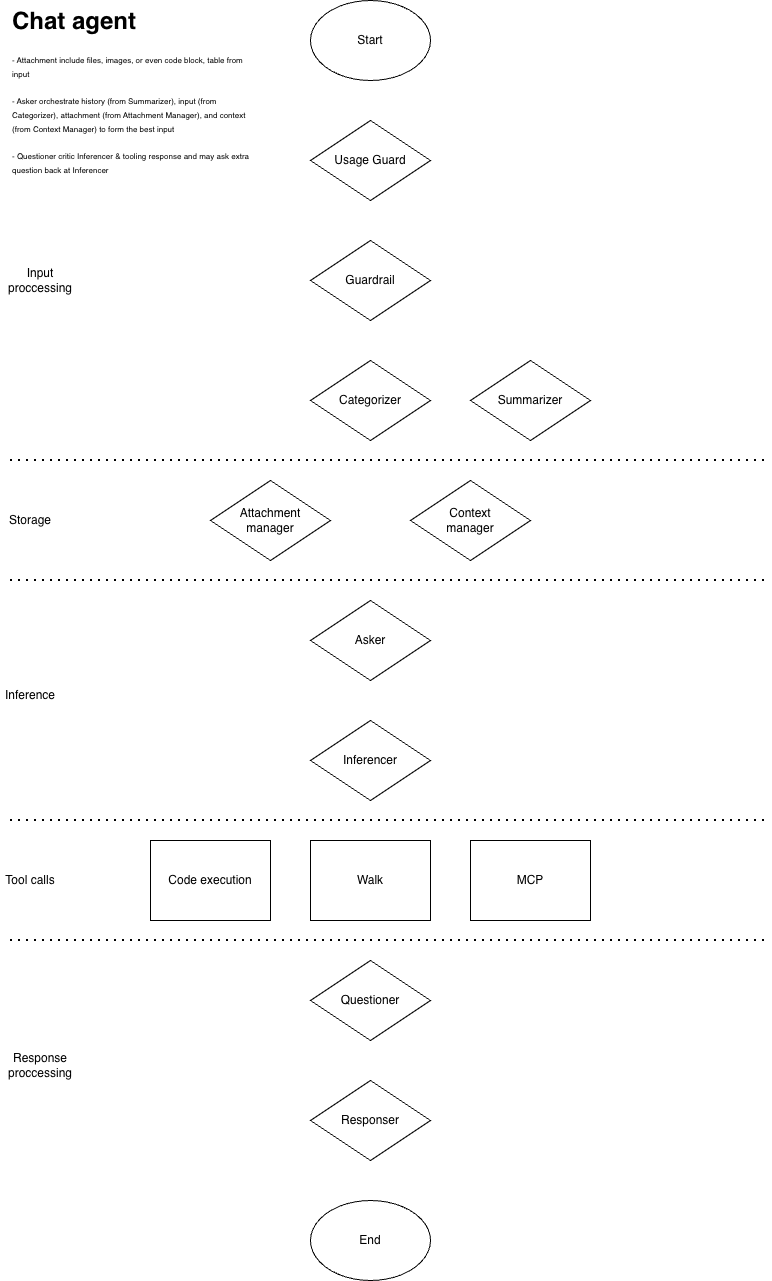

The diagram above was exported from draw.io. Its source (the exported page's mxGraphModel, read from the mxfile embedded in the PNG):
<mxGraphModel dx="1357" dy="1041" grid="1" gridSize="10" guides="1" tooltips="1" connect="1" arrows="1" fold="1" page="1" pageScale="1" pageWidth="827" pageHeight="1169" math="0" shadow="0">
  <root>
    <mxCell id="0" />
    <mxCell id="1" parent="0" />
    <mxCell id="4eGrO4UFruGfOs40jDFj-1" parent="1" style="ellipse;whiteSpace=wrap;html=1;" value="Start" vertex="1">
      <mxGeometry height="80" width="120" x="340" y="80" as="geometry" />
    </mxCell>
    <mxCell id="4eGrO4UFruGfOs40jDFj-2" parent="1" style="ellipse;whiteSpace=wrap;html=1;" value="End" vertex="1">
      <mxGeometry height="80" width="120" x="340" y="1280" as="geometry" />
    </mxCell>
    <mxCell id="4eGrO4UFruGfOs40jDFj-7" parent="1" style="rhombus;whiteSpace=wrap;html=1;" value="Guardrail" vertex="1">
      <mxGeometry height="80" width="120" x="340" y="320" as="geometry" />
    </mxCell>
    <mxCell id="4eGrO4UFruGfOs40jDFj-8" parent="1" style="rhombus;whiteSpace=wrap;html=1;" value="Categorizer" vertex="1">
      <mxGeometry height="80" width="120" x="340" y="440" as="geometry" />
    </mxCell>
    <mxCell id="4eGrO4UFruGfOs40jDFj-9" parent="1" style="rhombus;whiteSpace=wrap;html=1;" value="Attachment&lt;div&gt;manager&lt;/div&gt;" vertex="1">
      <mxGeometry height="80" width="120" x="240" y="560" as="geometry" />
    </mxCell>
    <mxCell id="4eGrO4UFruGfOs40jDFj-10" parent="1" style="rhombus;whiteSpace=wrap;html=1;" value="Usage Guard" vertex="1">
      <mxGeometry height="80" width="120" x="340" y="200" as="geometry" />
    </mxCell>
    <mxCell id="4eGrO4UFruGfOs40jDFj-11" parent="1" style="rhombus;whiteSpace=wrap;html=1;" value="Context&lt;div&gt;manager&lt;/div&gt;" vertex="1">
      <mxGeometry height="80" width="120" x="440" y="560" as="geometry" />
    </mxCell>
    <mxCell id="4eGrO4UFruGfOs40jDFj-12" parent="1" style="rhombus;whiteSpace=wrap;html=1;" value="Summarizer" vertex="1">
      <mxGeometry height="80" width="120" x="500" y="440" as="geometry" />
    </mxCell>
    <mxCell id="4eGrO4UFruGfOs40jDFj-13" parent="1" style="text;html=1;whiteSpace=wrap;strokeColor=none;fillColor=none;align=center;verticalAlign=middle;rounded=0;" value="Input proccessing" vertex="1">
      <mxGeometry height="30" width="60" x="40" y="345" as="geometry" />
    </mxCell>
    <mxCell id="4eGrO4UFruGfOs40jDFj-15" parent="1" style="text;html=1;whiteSpace=wrap;strokeColor=none;fillColor=none;align=center;verticalAlign=middle;rounded=0;" value="Storage" vertex="1">
      <mxGeometry height="30" width="60" x="30" y="585" as="geometry" />
    </mxCell>
    <mxCell id="4eGrO4UFruGfOs40jDFj-17" parent="1" style="rhombus;whiteSpace=wrap;html=1;" value="Asker" vertex="1">
      <mxGeometry height="80" width="120" x="340" y="680" as="geometry" />
    </mxCell>
    <mxCell id="4eGrO4UFruGfOs40jDFj-18" parent="1" style="rhombus;whiteSpace=wrap;html=1;" value="Inferencer" vertex="1">
      <mxGeometry height="80" width="120" x="340" y="800" as="geometry" />
    </mxCell>
    <mxCell id="4eGrO4UFruGfOs40jDFj-19" parent="1" style="text;html=1;whiteSpace=wrap;strokeColor=none;fillColor=none;align=center;verticalAlign=middle;rounded=0;" value="Inference" vertex="1">
      <mxGeometry height="30" width="60" x="30" y="760" as="geometry" />
    </mxCell>
    <mxCell id="4eGrO4UFruGfOs40jDFj-20" parent="1" style="text;html=1;whiteSpace=wrap;strokeColor=none;fillColor=none;align=center;verticalAlign=middle;rounded=0;" value="Tool calls" vertex="1">
      <mxGeometry height="30" width="60" x="30" y="945" as="geometry" />
    </mxCell>
    <mxCell id="4eGrO4UFruGfOs40jDFj-22" parent="1" style="rounded=0;whiteSpace=wrap;html=1;" value="Code execution" vertex="1">
      <mxGeometry height="80" width="120" x="180" y="920" as="geometry" />
    </mxCell>
    <mxCell id="4eGrO4UFruGfOs40jDFj-23" parent="1" style="rounded=0;whiteSpace=wrap;html=1;" value="Walk" vertex="1">
      <mxGeometry height="80" width="120" x="340" y="920" as="geometry" />
    </mxCell>
    <mxCell id="4eGrO4UFruGfOs40jDFj-24" parent="1" style="rounded=0;whiteSpace=wrap;html=1;" value="MCP" vertex="1">
      <mxGeometry height="80" width="120" x="500" y="920" as="geometry" />
    </mxCell>
    <mxCell id="4eGrO4UFruGfOs40jDFj-25" parent="1" style="rhombus;whiteSpace=wrap;html=1;" value="Questioner" vertex="1">
      <mxGeometry height="80" width="120" x="340" y="1040" as="geometry" />
    </mxCell>
    <mxCell id="4eGrO4UFruGfOs40jDFj-26" parent="1" style="rhombus;whiteSpace=wrap;html=1;" value="Responser" vertex="1">
      <mxGeometry height="80" width="120" x="340" y="1160" as="geometry" />
    </mxCell>
    <mxCell id="4eGrO4UFruGfOs40jDFj-27" parent="1" style="text;html=1;whiteSpace=wrap;strokeColor=none;fillColor=none;align=center;verticalAlign=middle;rounded=0;" value="&lt;div&gt;Response&lt;/div&gt;&lt;div&gt;proccessing&lt;/div&gt;" vertex="1">
      <mxGeometry height="30" width="60" x="40" y="1130" as="geometry" />
    </mxCell>
    <mxCell id="4eGrO4UFruGfOs40jDFj-29" edge="1" parent="1" style="endArrow=none;dashed=1;html=1;dashPattern=1 3;strokeWidth=2;rounded=0;" value="">
      <mxGeometry height="50" relative="1" width="50" as="geometry">
        <mxPoint x="40" y="540" as="sourcePoint" />
        <mxPoint x="800" y="540" as="targetPoint" />
      </mxGeometry>
    </mxCell>
    <mxCell id="4eGrO4UFruGfOs40jDFj-30" edge="1" parent="1" style="endArrow=none;dashed=1;html=1;dashPattern=1 3;strokeWidth=2;rounded=0;" value="">
      <mxGeometry height="50" relative="1" width="50" as="geometry">
        <mxPoint x="40" y="660" as="sourcePoint" />
        <mxPoint x="800" y="660" as="targetPoint" />
      </mxGeometry>
    </mxCell>
    <mxCell id="4eGrO4UFruGfOs40jDFj-31" edge="1" parent="1" style="endArrow=none;dashed=1;html=1;dashPattern=1 3;strokeWidth=2;rounded=0;" value="">
      <mxGeometry height="50" relative="1" width="50" as="geometry">
        <mxPoint x="40" y="900" as="sourcePoint" />
        <mxPoint x="800" y="900" as="targetPoint" />
      </mxGeometry>
    </mxCell>
    <mxCell id="4eGrO4UFruGfOs40jDFj-32" edge="1" parent="1" style="endArrow=none;dashed=1;html=1;dashPattern=1 3;strokeWidth=2;rounded=0;" value="">
      <mxGeometry height="50" relative="1" width="50" as="geometry">
        <mxPoint x="40" y="1020" as="sourcePoint" />
        <mxPoint x="800" y="1020" as="targetPoint" />
      </mxGeometry>
    </mxCell>
    <mxCell id="4eGrO4UFruGfOs40jDFj-34" parent="1" style="text;html=1;whiteSpace=wrap;overflow=hidden;rounded=0;" value="&lt;h1 style=&quot;margin-top: 0px;&quot;&gt;Chat agent&lt;/h1&gt;&lt;p&gt;&lt;font style=&quot;font-size: 8px;&quot;&gt;- Attachment include files, images, or even code block, table from input&lt;/font&gt;&lt;/p&gt;&lt;p&gt;&lt;font style=&quot;font-size: 8px;&quot;&gt;- Asker orchestrate history (from Summarizer), input (from Categorizer), attachment (from Attachment Manager), and context (from Context Manager) to form the best input&lt;/font&gt;&lt;/p&gt;&lt;p&gt;&lt;font style=&quot;font-size: 8px;&quot;&gt;- Questioner critic Inferencer &amp;amp; tooling response and may ask extra question back at Inferencer&lt;/font&gt;&lt;/p&gt;" vertex="1">
      <mxGeometry height="200" width="240" x="40" y="80" as="geometry" />
    </mxCell>
  </root>
</mxGraphModel>